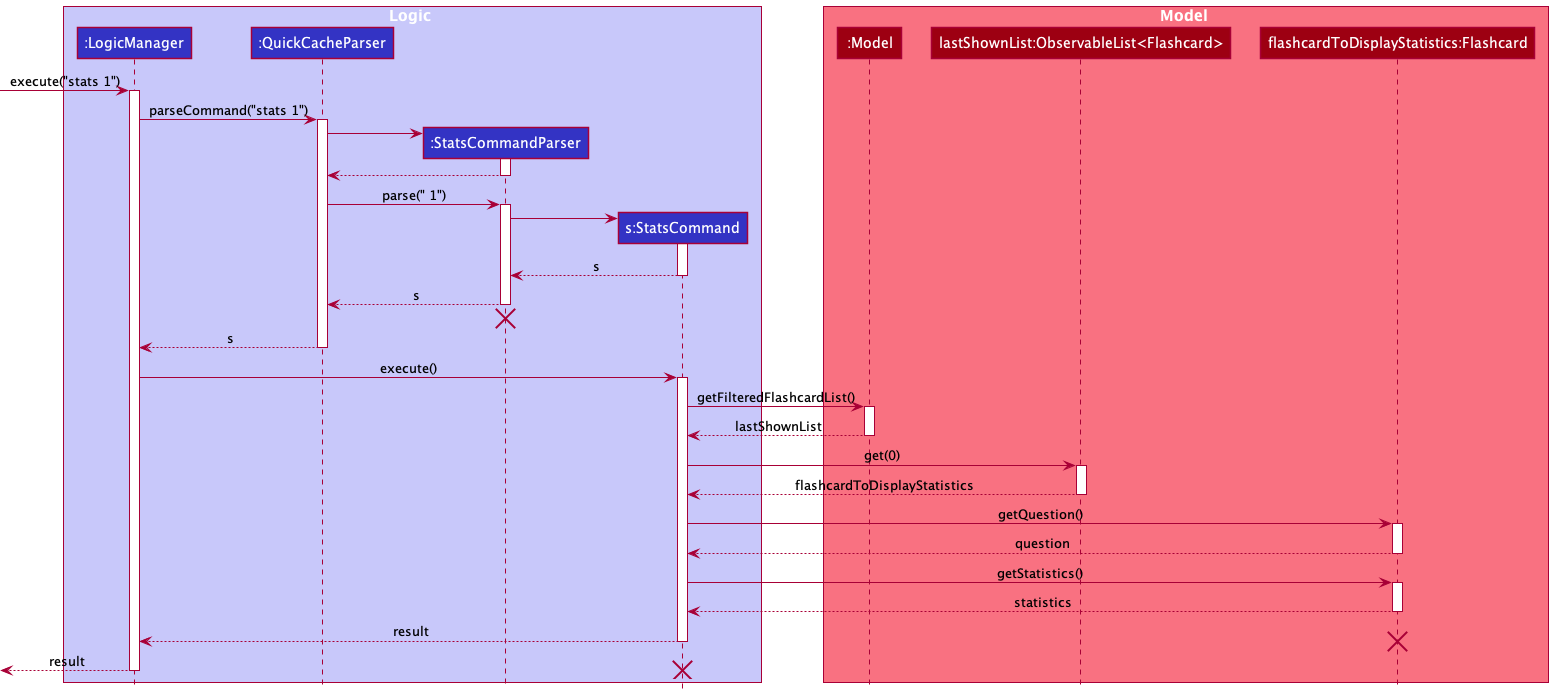

The diagram above was rendered by PlantUML. Its source (embedded in the PNG):
@startuml
!include style.puml

box Logic LOGIC_COLOR_T1
participant ":LogicManager" as LogicManager LOGIC_COLOR
participant ":QuickCacheParser" as QuickCacheParser LOGIC_COLOR
participant ":StatsCommandParser" as StatsCommandParser LOGIC_COLOR
participant "s:StatsCommand" as StatsCommand LOGIC_COLOR
end box

box Model MODEL_COLOR_T1
participant ":Model" as Model MODEL_COLOR
participant "lastShownList:ObservableList<Flashcard>" as ObservableList MODEL_COLOR
participant "flashcardToDisplayStatistics:Flashcard" as Flashcard MODEL_COLOR
end box

[-> LogicManager : execute("stats 1")
activate LogicManager

LogicManager -> QuickCacheParser : parseCommand("stats 1")
activate QuickCacheParser

create StatsCommandParser
QuickCacheParser -> StatsCommandParser
activate StatsCommandParser

StatsCommandParser --> QuickCacheParser
deactivate StatsCommandParser

QuickCacheParser -> StatsCommandParser : parse(" 1")
activate StatsCommandParser

create StatsCommand
StatsCommandParser -> StatsCommand
activate StatsCommand

StatsCommand --> StatsCommandParser : s
deactivate StatsCommand

StatsCommandParser --> QuickCacheParser: s
deactivate StatsCommandParser

'Hidden arrow to position the destroy marker below the end of the activation bar.
StatsCommandParser -[hidden]-> QuickCacheParser
destroy StatsCommandParser

QuickCacheParser --> LogicManager : s
deactivate QuickCacheParser

LogicManager -> StatsCommand : execute()
activate StatsCommand

StatsCommand -> Model : getFilteredFlashcardList()
activate Model

Model --> StatsCommand : lastShownList
deactivate Model

StatsCommand -> ObservableList : get(0)
activate ObservableList

ObservableList --> StatsCommand : flashcardToDisplayStatistics
deactivate ObservableList

StatsCommand -> Flashcard : getQuestion()
activate Flashcard

Flashcard --> StatsCommand : question
deactivate Flashcard

StatsCommand -> Flashcard : getStatistics()
activate Flashcard

Flashcard --> StatsCommand : statistics
deactivate Flashcard

StatsCommand --> LogicManager : result
destroy Flashcard
deactivate StatsCommand

[<--LogicManager : result
deactivate LogicManager
destroy StatsCommand
@enduml